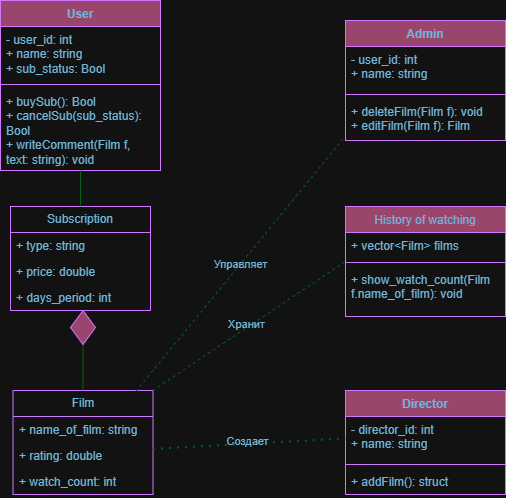

The diagram above was exported from draw.io. Its source (the exported page's mxGraphModel, read from the mxfile embedded in the PNG):
<mxGraphModel dx="937" dy="577" grid="1" gridSize="10" guides="1" tooltips="1" connect="1" arrows="1" fold="1" page="1" pageScale="1" pageWidth="827" pageHeight="1169" math="0" shadow="0">
  <root>
    <mxCell id="0" />
    <mxCell id="1" parent="0" />
    <mxCell id="u2TFVWufp3oT9QOzSsvj-5" parent="1" style="swimlane;fontStyle=1;align=center;verticalAlign=top;childLayout=stackLayout;horizontal=1;startSize=26;horizontalStack=0;resizeParent=1;resizeParentMax=0;resizeLast=0;collapsible=1;marginBottom=0;whiteSpace=wrap;html=1;labelBackgroundColor=none;fillColor=#F694C1;strokeColor=#AF45ED;fontColor=#095C86;" value="User" vertex="1">
      <mxGeometry height="170" width="160" x="159" y="270" as="geometry" />
    </mxCell>
    <mxCell id="u2TFVWufp3oT9QOzSsvj-6" parent="u2TFVWufp3oT9QOzSsvj-5" style="text;strokeColor=none;fillColor=none;align=left;verticalAlign=top;spacingLeft=4;spacingRight=4;overflow=hidden;rotatable=0;points=[[0,0.5],[1,0.5]];portConstraint=eastwest;whiteSpace=wrap;html=1;labelBackgroundColor=none;fontColor=#095C86;" value="- user_id: int&lt;div&gt;+ name: string&lt;/div&gt;&lt;div&gt;+ sub_status: Bool&lt;/div&gt;" vertex="1">
      <mxGeometry height="54" width="160" y="26" as="geometry" />
    </mxCell>
    <mxCell id="u2TFVWufp3oT9QOzSsvj-7" parent="u2TFVWufp3oT9QOzSsvj-5" style="line;strokeWidth=1;fillColor=none;align=left;verticalAlign=middle;spacingTop=-1;spacingLeft=3;spacingRight=3;rotatable=0;labelPosition=right;points=[];portConstraint=eastwest;strokeColor=#AF45ED;labelBackgroundColor=none;fontColor=#095C86;" value="" vertex="1">
      <mxGeometry height="8" width="160" y="80" as="geometry" />
    </mxCell>
    <mxCell id="u2TFVWufp3oT9QOzSsvj-8" parent="u2TFVWufp3oT9QOzSsvj-5" style="text;strokeColor=none;fillColor=none;align=left;verticalAlign=top;spacingLeft=4;spacingRight=4;overflow=hidden;rotatable=0;points=[[0,0.5],[1,0.5]];portConstraint=eastwest;whiteSpace=wrap;html=1;labelBackgroundColor=none;fontColor=#095C86;" value="+ buySub(): Bool&lt;div&gt;+ cancelSub(sub_status): Bool&lt;/div&gt;&lt;div&gt;+ writeComment(Film f, text: string): void&amp;nbsp;&lt;/div&gt;" vertex="1">
      <mxGeometry height="82" width="160" y="88" as="geometry" />
    </mxCell>
    <mxCell id="u2TFVWufp3oT9QOzSsvj-13" parent="1" style="swimlane;fontStyle=1;align=center;verticalAlign=top;childLayout=stackLayout;horizontal=1;startSize=26;horizontalStack=0;resizeParent=1;resizeParentMax=0;resizeLast=0;collapsible=1;marginBottom=0;whiteSpace=wrap;html=1;labelBackgroundColor=none;fillColor=#F694C1;strokeColor=#AF45ED;fontColor=#095C86;" value="Admin&lt;div&gt;&lt;br&gt;&lt;/div&gt;" vertex="1">
      <mxGeometry height="120" width="160" x="504" y="290" as="geometry" />
    </mxCell>
    <mxCell id="u2TFVWufp3oT9QOzSsvj-14" parent="u2TFVWufp3oT9QOzSsvj-13" style="text;strokeColor=none;fillColor=none;align=left;verticalAlign=top;spacingLeft=4;spacingRight=4;overflow=hidden;rotatable=0;points=[[0,0.5],[1,0.5]];portConstraint=eastwest;whiteSpace=wrap;html=1;labelBackgroundColor=none;fontColor=#095C86;" value="- user_id: int&lt;div&gt;+ name: string&lt;/div&gt;" vertex="1">
      <mxGeometry height="44" width="160" y="26" as="geometry" />
    </mxCell>
    <mxCell id="u2TFVWufp3oT9QOzSsvj-15" parent="u2TFVWufp3oT9QOzSsvj-13" style="line;strokeWidth=1;fillColor=none;align=left;verticalAlign=middle;spacingTop=-1;spacingLeft=3;spacingRight=3;rotatable=0;labelPosition=right;points=[];portConstraint=eastwest;strokeColor=#AF45ED;labelBackgroundColor=none;fontColor=#095C86;" value="" vertex="1">
      <mxGeometry height="8" width="160" y="70" as="geometry" />
    </mxCell>
    <mxCell id="u2TFVWufp3oT9QOzSsvj-16" parent="u2TFVWufp3oT9QOzSsvj-13" style="text;strokeColor=none;fillColor=none;align=left;verticalAlign=top;spacingLeft=4;spacingRight=4;overflow=hidden;rotatable=0;points=[[0,0.5],[1,0.5]];portConstraint=eastwest;whiteSpace=wrap;html=1;labelBackgroundColor=none;fontColor=#095C86;" value="&lt;div&gt;+ deleteFilm(Film f): void&lt;/div&gt;&lt;div&gt;+ editFilm(Film f): Film&lt;/div&gt;" vertex="1">
      <mxGeometry height="42" width="160" y="78" as="geometry" />
    </mxCell>
    <mxCell id="u2TFVWufp3oT9QOzSsvj-21" parent="1" style="swimlane;fontStyle=0;childLayout=stackLayout;horizontal=1;startSize=26;fillColor=none;horizontalStack=0;resizeParent=1;resizeParentMax=0;resizeLast=0;collapsible=1;marginBottom=0;whiteSpace=wrap;html=1;labelBackgroundColor=none;strokeColor=#AF45ED;fontColor=#095C86;" value="Subscription" vertex="1">
      <mxGeometry height="104" width="140" x="169" y="476" as="geometry" />
    </mxCell>
    <mxCell id="u2TFVWufp3oT9QOzSsvj-22" parent="u2TFVWufp3oT9QOzSsvj-21" style="text;strokeColor=none;fillColor=none;align=left;verticalAlign=top;spacingLeft=4;spacingRight=4;overflow=hidden;rotatable=0;points=[[0,0.5],[1,0.5]];portConstraint=eastwest;whiteSpace=wrap;html=1;labelBackgroundColor=none;fontColor=#095C86;" value="+ type: string" vertex="1">
      <mxGeometry height="26" width="140" y="26" as="geometry" />
    </mxCell>
    <mxCell id="u2TFVWufp3oT9QOzSsvj-23" parent="u2TFVWufp3oT9QOzSsvj-21" style="text;strokeColor=none;fillColor=none;align=left;verticalAlign=top;spacingLeft=4;spacingRight=4;overflow=hidden;rotatable=0;points=[[0,0.5],[1,0.5]];portConstraint=eastwest;whiteSpace=wrap;html=1;labelBackgroundColor=none;fontColor=#095C86;" value="+ price: double" vertex="1">
      <mxGeometry height="26" width="140" y="52" as="geometry" />
    </mxCell>
    <mxCell id="u2TFVWufp3oT9QOzSsvj-24" parent="u2TFVWufp3oT9QOzSsvj-21" style="text;strokeColor=none;fillColor=none;align=left;verticalAlign=top;spacingLeft=4;spacingRight=4;overflow=hidden;rotatable=0;points=[[0,0.5],[1,0.5]];portConstraint=eastwest;whiteSpace=wrap;html=1;labelBackgroundColor=none;fontColor=#095C86;" value="+ days_period: int&amp;nbsp;" vertex="1">
      <mxGeometry height="26" width="140" y="78" as="geometry" />
    </mxCell>
    <mxCell id="u2TFVWufp3oT9QOzSsvj-33" parent="1" style="swimlane;fontStyle=1;align=center;verticalAlign=top;childLayout=stackLayout;horizontal=1;startSize=26;horizontalStack=0;resizeParent=1;resizeParentMax=0;resizeLast=0;collapsible=1;marginBottom=0;whiteSpace=wrap;html=1;labelBackgroundColor=none;fillColor=#F694C1;strokeColor=#AF45ED;fontColor=#095C86;" value="Director" vertex="1">
      <mxGeometry height="104" width="160" x="504" y="660" as="geometry" />
    </mxCell>
    <mxCell id="u2TFVWufp3oT9QOzSsvj-34" parent="u2TFVWufp3oT9QOzSsvj-33" style="text;strokeColor=none;fillColor=none;align=left;verticalAlign=top;spacingLeft=4;spacingRight=4;overflow=hidden;rotatable=0;points=[[0,0.5],[1,0.5]];portConstraint=eastwest;whiteSpace=wrap;html=1;labelBackgroundColor=none;fontColor=#095C86;" value="- director_id: int&lt;div&gt;+ name: string&lt;/div&gt;" vertex="1">
      <mxGeometry height="44" width="160" y="26" as="geometry" />
    </mxCell>
    <mxCell id="u2TFVWufp3oT9QOzSsvj-35" parent="u2TFVWufp3oT9QOzSsvj-33" style="line;strokeWidth=1;fillColor=none;align=left;verticalAlign=middle;spacingTop=-1;spacingLeft=3;spacingRight=3;rotatable=0;labelPosition=right;points=[];portConstraint=eastwest;strokeColor=#AF45ED;labelBackgroundColor=none;fontColor=#095C86;" value="" vertex="1">
      <mxGeometry height="8" width="160" y="70" as="geometry" />
    </mxCell>
    <mxCell id="u2TFVWufp3oT9QOzSsvj-36" parent="u2TFVWufp3oT9QOzSsvj-33" style="text;strokeColor=none;fillColor=none;align=left;verticalAlign=top;spacingLeft=4;spacingRight=4;overflow=hidden;rotatable=0;points=[[0,0.5],[1,0.5]];portConstraint=eastwest;whiteSpace=wrap;html=1;labelBackgroundColor=none;fontColor=#095C86;" value="+ addFilm(): struct&amp;nbsp;" vertex="1">
      <mxGeometry height="26" width="160" y="78" as="geometry" />
    </mxCell>
    <mxCell id="u2TFVWufp3oT9QOzSsvj-37" parent="1" style="swimlane;fontStyle=0;childLayout=stackLayout;horizontal=1;startSize=26;fillColor=none;horizontalStack=0;resizeParent=1;resizeParentMax=0;resizeLast=0;collapsible=1;marginBottom=0;whiteSpace=wrap;html=1;labelBackgroundColor=none;strokeColor=#AF45ED;fontColor=#095C86;" value="Film" vertex="1">
      <mxGeometry height="104" width="140" x="171.5" y="660" as="geometry" />
    </mxCell>
    <mxCell id="u2TFVWufp3oT9QOzSsvj-40" parent="u2TFVWufp3oT9QOzSsvj-37" style="text;strokeColor=none;fillColor=none;align=left;verticalAlign=top;spacingLeft=4;spacingRight=4;overflow=hidden;rotatable=0;points=[[0,0.5],[1,0.5]];portConstraint=eastwest;whiteSpace=wrap;html=1;labelBackgroundColor=none;fontColor=#095C86;" value="+ name_of_film: string" vertex="1">
      <mxGeometry height="26" width="140" y="26" as="geometry" />
    </mxCell>
    <mxCell id="u2TFVWufp3oT9QOzSsvj-38" parent="u2TFVWufp3oT9QOzSsvj-37" style="text;strokeColor=none;fillColor=none;align=left;verticalAlign=top;spacingLeft=4;spacingRight=4;overflow=hidden;rotatable=0;points=[[0,0.5],[1,0.5]];portConstraint=eastwest;whiteSpace=wrap;html=1;labelBackgroundColor=none;fontColor=#095C86;" value="+ rating: double" vertex="1">
      <mxGeometry height="26" width="140" y="52" as="geometry" />
    </mxCell>
    <mxCell id="u2TFVWufp3oT9QOzSsvj-39" parent="u2TFVWufp3oT9QOzSsvj-37" style="text;strokeColor=none;fillColor=none;align=left;verticalAlign=top;spacingLeft=4;spacingRight=4;overflow=hidden;rotatable=0;points=[[0,0.5],[1,0.5]];portConstraint=eastwest;whiteSpace=wrap;html=1;labelBackgroundColor=none;fontColor=#095C86;" value="+ watch_count: int" vertex="1">
      <mxGeometry height="26" width="140" y="78" as="geometry" />
    </mxCell>
    <mxCell id="Pzt7oCSip2sxxdWM7Kx3-1" edge="1" parent="1" source="u2TFVWufp3oT9QOzSsvj-21" style="endArrow=none;html=1;rounded=0;exitX=0.5;exitY=0;exitDx=0;exitDy=0;entryX=0.5;entryY=1;entryDx=0;entryDy=0;entryPerimeter=0;labelBackgroundColor=none;strokeColor=#60E696;fontColor=default;" target="u2TFVWufp3oT9QOzSsvj-8" value="">
      <mxGeometry height="50" relative="1" width="50" as="geometry">
        <mxPoint x="289" y="400" as="sourcePoint" />
        <mxPoint x="309" y="410" as="targetPoint" />
      </mxGeometry>
    </mxCell>
    <mxCell id="Pzt7oCSip2sxxdWM7Kx3-3" edge="1" parent="1" source="u2TFVWufp3oT9QOzSsvj-37" style="endArrow=none;html=1;rounded=0;exitX=0.5;exitY=0;exitDx=0;exitDy=0;entryX=0.5;entryY=1;entryDx=0;entryDy=0;labelBackgroundColor=none;strokeColor=#60E696;fontColor=default;" target="Pzt7oCSip2sxxdWM7Kx3-2" value="">
      <mxGeometry height="50" relative="1" width="50" as="geometry">
        <mxPoint x="299" y="570" as="sourcePoint" />
        <mxPoint x="269" y="590" as="targetPoint" />
      </mxGeometry>
    </mxCell>
    <mxCell id="cjyB1umrLqx_S41Q5l7q-2" edge="1" parent="1" source="u2TFVWufp3oT9QOzSsvj-38" style="endArrow=none;dashed=1;html=1;dashPattern=1 3;strokeWidth=2;rounded=0;entryX=0;entryY=0.5;entryDx=0;entryDy=0;exitX=1;exitY=0.244;exitDx=0;exitDy=0;exitPerimeter=0;labelBackgroundColor=none;strokeColor=#60E696;fontColor=default;" target="u2TFVWufp3oT9QOzSsvj-34" value="">
      <mxGeometry height="50" relative="1" width="50" as="geometry">
        <mxPoint x="369" y="680" as="sourcePoint" />
        <mxPoint x="499" y="610" as="targetPoint" />
      </mxGeometry>
    </mxCell>
    <mxCell id="cjyB1umrLqx_S41Q5l7q-9" connectable="0" parent="cjyB1umrLqx_S41Q5l7q-2" style="edgeLabel;html=1;align=center;verticalAlign=middle;resizable=0;points=[];labelBackgroundColor=none;fontColor=#095C86;" value="Создает" vertex="1">
      <mxGeometry relative="1" x="-0.0165" y="3" as="geometry">
        <mxPoint as="offset" />
      </mxGeometry>
    </mxCell>
    <mxCell id="Pzt7oCSip2sxxdWM7Kx3-2" parent="1" style="rhombus;whiteSpace=wrap;html=1;fillColor=#F694C1;labelBackgroundColor=none;strokeColor=#AF45ED;fontColor=#095C86;" value="" vertex="1">
      <mxGeometry height="34" width="25" x="229" y="580" as="geometry" />
    </mxCell>
    <mxCell id="cjyB1umrLqx_S41Q5l7q-7" edge="1" parent="1" source="u2TFVWufp3oT9QOzSsvj-37" style="endArrow=none;dashed=1;html=1;rounded=0;exitX=1;exitY=0;exitDx=0;exitDy=0;entryX=0;entryY=0.5;entryDx=0;entryDy=0;labelBackgroundColor=none;strokeColor=#60E696;fontColor=default;" target="cjyB1umrLqx_S41Q5l7q-18" value="">
      <mxGeometry height="50" relative="1" width="50" as="geometry">
        <mxPoint x="429" y="560" as="sourcePoint" />
        <mxPoint x="509" y="545" as="targetPoint" />
      </mxGeometry>
    </mxCell>
    <mxCell id="cjyB1umrLqx_S41Q5l7q-8" connectable="0" parent="cjyB1umrLqx_S41Q5l7q-7" style="edgeLabel;html=1;align=center;verticalAlign=middle;resizable=0;points=[];labelBackgroundColor=none;fontColor=#095C86;" value="Хранит" vertex="1">
      <mxGeometry relative="1" x="-0.0145" y="3" as="geometry">
        <mxPoint as="offset" />
      </mxGeometry>
    </mxCell>
    <mxCell id="cjyB1umrLqx_S41Q5l7q-10" edge="1" parent="1" source="u2TFVWufp3oT9QOzSsvj-37" style="endArrow=none;dashed=1;html=1;rounded=0;entryX=-0.017;entryY=0.973;entryDx=0;entryDy=0;entryPerimeter=0;exitX=0.877;exitY=0.009;exitDx=0;exitDy=0;exitPerimeter=0;labelBackgroundColor=none;strokeColor=#60E696;fontColor=default;" target="u2TFVWufp3oT9QOzSsvj-16" value="">
      <mxGeometry height="50" relative="1" width="50" as="geometry">
        <mxPoint x="439" y="480" as="sourcePoint" />
        <mxPoint x="489" y="430" as="targetPoint" />
      </mxGeometry>
    </mxCell>
    <mxCell id="cjyB1umrLqx_S41Q5l7q-11" connectable="0" parent="cjyB1umrLqx_S41Q5l7q-10" style="edgeLabel;html=1;align=center;verticalAlign=middle;resizable=0;points=[];labelBackgroundColor=none;fontColor=#095C86;" value="Управляет" vertex="1">
      <mxGeometry relative="1" x="0.006" as="geometry">
        <mxPoint as="offset" />
      </mxGeometry>
    </mxCell>
    <mxCell id="cjyB1umrLqx_S41Q5l7q-18" parent="1" style="swimlane;fontStyle=1;align=center;verticalAlign=top;childLayout=stackLayout;horizontal=1;startSize=26;horizontalStack=0;resizeParent=1;resizeParentMax=0;resizeLast=0;collapsible=1;marginBottom=0;whiteSpace=wrap;html=1;strokeColor=#AF45ED;fontColor=#095C86;fillColor=#F694C1;labelBackgroundColor=none;" value="&lt;span style=&quot;font-weight: 400;&quot;&gt;History of watching&lt;/span&gt;" vertex="1">
      <mxGeometry height="110" width="160" x="504" y="476" as="geometry" />
    </mxCell>
    <mxCell id="cjyB1umrLqx_S41Q5l7q-19" parent="cjyB1umrLqx_S41Q5l7q-18" style="text;strokeColor=none;fillColor=none;align=left;verticalAlign=top;spacingLeft=4;spacingRight=4;overflow=hidden;rotatable=0;points=[[0,0.5],[1,0.5]];portConstraint=eastwest;whiteSpace=wrap;html=1;fontColor=#095C86;labelBackgroundColor=none;" value="+ vector&amp;lt;Film&amp;gt; films" vertex="1">
      <mxGeometry height="26" width="160" y="26" as="geometry" />
    </mxCell>
    <mxCell id="cjyB1umrLqx_S41Q5l7q-20" parent="cjyB1umrLqx_S41Q5l7q-18" style="line;strokeWidth=1;fillColor=none;align=left;verticalAlign=middle;spacingTop=-1;spacingLeft=3;spacingRight=3;rotatable=0;labelPosition=right;points=[];portConstraint=eastwest;strokeColor=#AF45ED;fontColor=#095C86;labelBackgroundColor=none;" value="" vertex="1">
      <mxGeometry height="8" width="160" y="52" as="geometry" />
    </mxCell>
    <mxCell id="cjyB1umrLqx_S41Q5l7q-21" parent="cjyB1umrLqx_S41Q5l7q-18" style="text;strokeColor=none;fillColor=none;align=left;verticalAlign=top;spacingLeft=4;spacingRight=4;overflow=hidden;rotatable=0;points=[[0,0.5],[1,0.5]];portConstraint=eastwest;whiteSpace=wrap;html=1;fontColor=#095C86;labelBackgroundColor=none;" value="&lt;span&gt;&lt;font style=&quot;color: rgb(9, 92, 134);&quot;&gt;+ show_watch_count(Film f.name_of_film): void&lt;/font&gt;&lt;/span&gt;" vertex="1">
      <mxGeometry height="50" width="160" y="60" as="geometry" />
    </mxCell>
  </root>
</mxGraphModel>